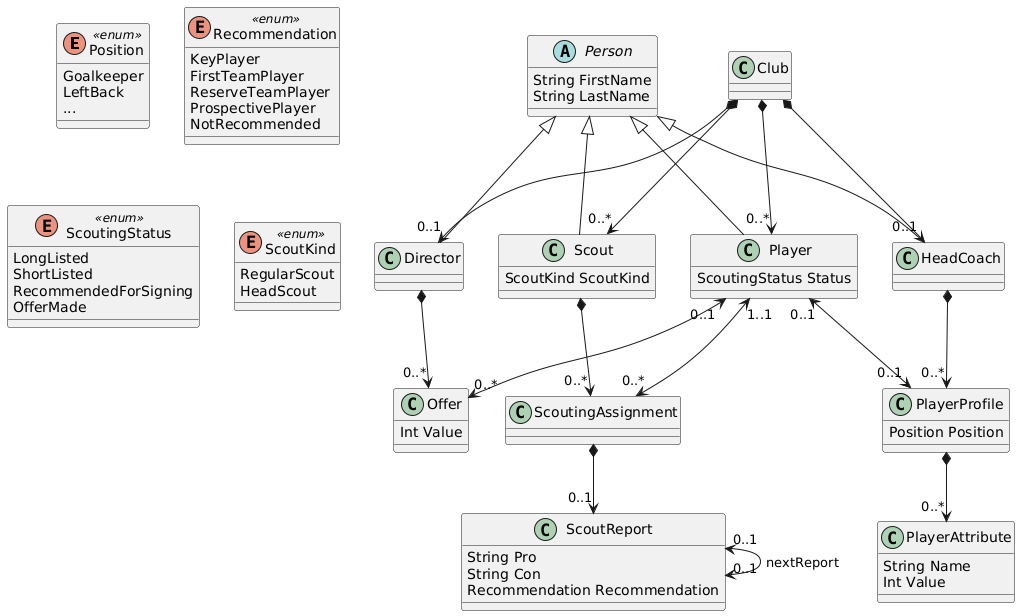

The diagram above was rendered by PlantUML. Its source (embedded in the PNG):
@startuml
enum Position <<enum>> {
    Goalkeeper
    LeftBack
    ...
}

enum Recommendation <<enum>> {
    KeyPlayer
    FirstTeamPlayer
    ReserveTeamPlayer
    ProspectivePlayer
    NotRecommended
}

enum ScoutingStatus <<enum>> {
    LongListed
    ShortListed
    RecommendedForSigning
    OfferMade
}

enum ScoutKind <<enum>> {
    RegularScout
    HeadScout
}

abstract class Person {
    String FirstName
    String LastName
}

class Player {
    ScoutingStatus Status
}

class HeadCoach {}

class Director {}

class Scout {
    ScoutKind ScoutKind
}

class Club {}

class Offer {
    Int Value
}

class ScoutingAssignment {}

class ScoutReport {
    String Pro
    String Con
    Recommendation Recommendation
}

class PlayerProfile {
    Position Position
}

class PlayerAttribute {
    String Name
    Int Value
}

Person <|-- Player
Person <|-- HeadCoach
Person <|-- Director
Person <|-- Scout

Director *--> "0..*" Offer
Club *--> "0..1" Director
Club *--> "0..1" HeadCoach
Club *--> "0..*" Player
Club *--> "0..*" Scout
Scout *--> "0..*" ScoutingAssignment
ScoutingAssignment *--> "0..1" ScoutReport 
HeadCoach *--> "0..*" PlayerProfile
PlayerProfile *--> "0..*" PlayerAttribute


Player "0..1" <--> "0..*" Offer
Player "0..1" <--> "0..1" PlayerProfile
Player "1..1" <--> "0..*" ScoutingAssignment
ScoutReport "0..1" <--> "0..1" ScoutReport : nextReport
@enduml